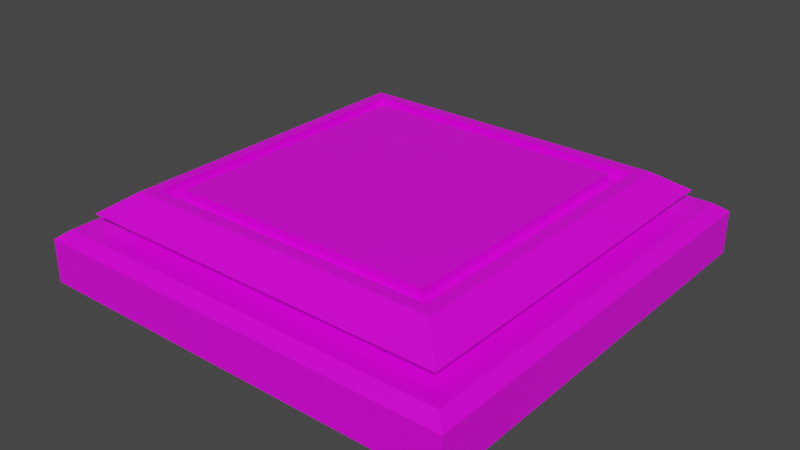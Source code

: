 # Source: starter_platform.blend  (saved by Blender 2.82.7; exported with 4.5.12 LTS)
import bpy
from mathutils import Matrix  # noqa: F401  (used for matrix-valued properties, if any)

bpy.ops.wm.read_factory_settings(use_empty=True)
scene = bpy.context.scene
scene.name = 'Scene'

# ---- collections
col_collection = bpy.data.collections.new('Collection'); scene.collection.children.link(col_collection)

# ---- images (referenced by path relative to the original .blend; pixels are not part of the script)
import os
ASSET_DIR = os.environ.get("B2B_ASSET_DIR", "")  # directory of the original .blend (textures are referenced by path, not embedded)
HERE = os.path.dirname(os.path.abspath(__file__))  # packed textures are extracted next to this script under _unpacked/

def load_image(name, relpath, width, height, colorspace="sRGB"):
    """Load a texture the original file referenced (path relative to the .blend, or extracted next to this script)."""
    p = next((c for c in (os.path.join(HERE, relpath), os.path.join(ASSET_DIR, relpath)) if relpath and os.path.exists(c)), "")
    if p:
        img = bpy.data.images.load(p, check_existing=True)
        img.name = name
    else:  # same state as the original file: an image datablock whose file is absent (Cycles renders it pink)
        img = bpy.data.images.new(name, width, height)
        img.source = "FILE"
        img.filepath = "//" + (relpath or name)
    img.colorspace_settings.name = colorspace
    return img
img_palette_png = load_image('Palette.png', 'Palette.png', 1024, 1024, 'sRGB')

# ---- materials (node trees are filled in below, after node groups)
mat_material = bpy.data.materials.new('Material')
mat_material.alpha_threshold = 0.0
mat_material.use_transparent_shadow = False
mat_material.line_color = (0.0, 0.0, 0.0, 1.0)

# ---- material node trees
mat_material.use_nodes = True; mat_material.node_tree.nodes.clear()
_N = mat_material.node_tree.nodes; _L = mat_material.node_tree.links
n0 = _N.new('ShaderNodeOutputMaterial'); n0.name = 'Material Output'; n0.location = (300, 300)
n1 = _N.new('ShaderNodeBsdfPrincipled'); n1.name = 'Principled BSDF'; n1.location = (10, 300)
n1.distribution = 'GGX'
n1.subsurface_method = 'BURLEY'
n1.inputs[2].default_value = 0.4
n1.inputs[3].default_value = 1.45
n1.inputs[27].default_value = (0.0, 0.0, 0.0, 1.0)
n1.inputs[28].default_value = 1.0
n2 = _N.new('ShaderNodeTexImage'); n2.name = 'Image Texture'; n2.location = (-280, 280)
n2.image = img_palette_png
_L.new(n1.outputs[0], n0.inputs[0])
_L.new(n2.outputs[0], n1.inputs[0])
n0.is_active_output = True

# ---- world
world_world = bpy.data.worlds.new('World'); scene.world = world_world
world_world.use_nodes = True; world_world.node_tree.nodes.clear()
_N = world_world.node_tree.nodes; _L = world_world.node_tree.links
n0 = _N.new('ShaderNodeOutputWorld'); n0.name = 'World Output'; n0.location = (300, 300)
n1 = _N.new('ShaderNodeBackground'); n1.name = 'Background'; n1.location = (10, 300)
n1.inputs[0].default_value = (0.05088, 0.05088, 0.05088, 1.0)
_L.new(n1.outputs[0], n0.inputs[0])
n0.is_active_output = True
world_world.color = (0.05088, 0.05088, 0.05088)
world_world.use_sun_shadow = False
world_world.sun_shadow_jitter_overblur = 0.0

# ---- meshes
me_cube = bpy.data.meshes.new('Cube')
me_cube.from_pydata([(0.6163, 0.6163, 0.2), (1.0, 1.0, -0.2), (0.6163, -0.6163, 0.2), (1.0, -1.0, -0.2), (-0.6163, 0.6163, 0.2), (-1.0, 1.0, -0.2), (-0.6163, -0.6163, 0.2), (-1.0, -1.0, -0.2), (1.0, 1.0, 0.0), (-1.0, -1.0, 0.0), (1.0, -1.0, 0.0), (-1.0, 1.0, 0.0), (-0.9461, -0.9461, 0.04163), (0.9461, 0.9461, 0.04163), (0.9461, -0.9461, 0.04163), (-0.9461, 0.9461, 0.04163), (-0.8741, -0.8741, 0.1081), (0.8741, 0.8741, 0.1081), (0.8741, -0.8741, 0.1081), (-0.8741, 0.8741, 0.1081), (-0.7548, -0.7548, 0.04163), (0.7548, 0.7548, 0.04163), (0.7548, -0.7548, 0.04163), (-0.7548, 0.7548, 0.04163), (-0.7508, -0.7508, 0.1081), (0.7508, 0.7508, 0.1081), (0.7508, -0.7508, 0.1081), (-0.7508, 0.7508, 0.1081), (0.7409, -0.7409, 0.2), (-0.7409, -0.7409, 0.2), (0.7409, 0.7409, 0.2), (-0.7409, 0.7409, 0.2), (0.6856, -0.6856, 0.2), (-0.6856, -0.6856, 0.2), (0.6856, 0.6856, 0.2), (-0.6856, 0.6856, 0.2), (0.6856, -0.6856, 0.1552), (-0.6856, -0.6856, 0.1552), (0.6856, 0.6856, 0.1552), (-0.6856, 0.6856, 0.1552), (0.6163, -0.6163, 0.1552), (-0.6163, -0.6163, 0.1552), (0.6163, 0.6163, 0.1552), (-0.6163, 0.6163, 0.1552)], [], [(0, 4, 6, 2), (18, 28, 29, 16), (16, 29, 31, 19), (5, 1, 3, 7), (17, 30, 28, 18), (19, 31, 30, 17), (5, 11, 8, 1), (1, 8, 10, 3), (7, 9, 11, 5), (3, 10, 9, 7), (11, 15, 13, 8), (8, 13, 14, 10), (9, 12, 15, 11), (10, 14, 12, 9), (12, 14, 22, 20), (17, 18, 26, 25), (13, 15, 23, 21), (18, 16, 24, 26), (14, 13, 21, 22), (16, 19, 27, 24), (19, 17, 25, 27), (15, 12, 20, 23), (32, 33, 29, 28), (34, 32, 28, 30), (33, 35, 31, 29), (35, 34, 30, 31), (0, 2, 40, 42), (33, 32, 36, 37), (4, 0, 42, 43), (35, 33, 37, 39), (34, 35, 39, 38), (32, 34, 38, 36), (6, 4, 43, 41), (2, 6, 41, 40)])
_uv = me_cube.uv_layers.new(name='UVMap')
_uv.uv.foreach_set('vector', [0.125, 0.9462, 0.125, 0.9462, 0.125, 0.9462, 0.125, 0.9462, 0.125, 0.9462, 0.125, 0.9462, 0.125, 0.9462, 0.125, 0.9462, 0.125, 0.9462, 0.125, 0.9462, 0.125, 0.9462, 0.125, 0.9462, 0.125, 0.9462, 0.125, 0.9462, 0.125, 0.9462, 0.125, 0.9462, 0.125, 0.9462, 0.125, 0.9462, 0.125, 0.9462, 0.125, 0.9462, 0.125, 0.9462, 0.125, 0.9462, 0.125, 0.9462, 0.125, 0.9462, 0.125, 0.9462, 0.125, 0.9462, 0.125, 0.9462, 0.125, 0.9462, 0.125, 0.9462, 0.125, 0.9462, 0.125, 0.9462, 0.125, 0.9462, 0.125, 0.9462, 0.125, 0.9462, 0.125, 0.9462, 0.125, 0.9462, 0.125, 0.9462, 0.125, 0.9462, 0.125, 0.9462, 0.125, 0.9462, 0.125, 0.9462, 0.125, 0.9462, 0.125, 0.9462, 0.125, 0.9462, 0.125, 0.9462, 0.125, 0.9462, 0.125, 0.9462, 0.125, 0.9462, 0.125, 0.9462, 0.125, 0.9462, 0.125, 0.9462, 0.125, 0.9462, 0.125, 0.9462, 0.125, 0.9462, 0.125, 0.9462, 0.125, 0.9462, 0.125, 0.9462, 0.125, 0.9462, 0.125, 0.9462, 0.125, 0.9462, 0.125, 0.9462, 0.125, 0.9462, 0.125, 0.9462, 0.125, 0.9462, 0.125, 0.9462, 0.125, 0.9462, 0.125, 0.9462, 0.125, 0.9462, 0.125, 0.9462, 0.125, 0.9462, 0.125, 0.9462, 0.125, 0.9462, 0.125, 0.9462, 0.125, 0.9462, 0.125, 0.9462, 0.125, 0.9462, 0.125, 0.9462, 0.125, 0.9462, 0.125, 0.9462, 0.125, 0.9462, 0.125, 0.9462, 0.125, 0.9462, 0.125, 0.9462, 0.125, 0.9462, 0.125, 0.9462, 0.125, 0.9462, 0.125, 0.9462, 0.125, 0.9462, 0.125, 0.9462, 0.125, 0.9462, 0.125, 0.9462, 0.125, 0.9462, 0.125, 0.9462, 0.125, 0.9462, 0.125, 0.9462, 0.125, 0.9462, 0.125, 0.9462, 0.125, 0.9462, 0.125, 0.9462, 0.125, 0.9462, 0.125, 0.9462, 0.125, 0.9462, 0.125, 0.9462, 0.125, 0.9462, 0.125, 0.9462, 0.125, 0.9462, 0.125, 0.9462, 0.125, 0.9462, 0.125, 0.9462, 0.125, 0.9462, 0.125, 0.9462, 0.125, 0.9462, 0.125, 0.9462, 0.125, 0.9462, 0.125, 0.9462, 0.125, 0.9462, 0.125, 0.9462, 0.125, 0.9462, 0.125, 0.9462, 0.125, 0.9462, 0.125, 0.9462, 0.125, 0.9462, 0.125, 0.9462, 0.125, 0.9462, 0.125, 0.9462, 0.125, 0.9462, 0.125, 0.9462, 0.125, 0.9462, 0.125, 0.9462, 0.125, 0.9462, 0.125, 0.9462, 0.125, 0.9462, 0.125, 0.9462, 0.125, 0.9462, 0.125, 0.9462, 0.125, 0.9462])
me_cube.materials.append(mat_material)
me_cube.use_remesh_preserve_volume = False
me_cube.use_remesh_preserve_attributes = False
me_cube.use_mirror_vertex_groups = False
me_cube.update()
me_cube_001 = bpy.data.meshes.new('Cube.001')
me_cube_001.from_pydata([(-0.7655, -0.7655, 0.02923), (0.7655, 0.7655, 0.02923), (0.7655, -0.7655, 0.02923), (-0.7655, 0.7655, 0.02923), (-0.7637, -0.7637, 0.1345), (0.7637, 0.7637, 0.1345), (0.7637, -0.7637, 0.1345), (-0.7637, 0.7637, 0.1345), (0.6856, -0.6856, 0.1552), (-0.6856, -0.6856, 0.1552), (0.6856, 0.6856, 0.1552), (-0.6856, 0.6856, 0.1552), (0.6163, -0.6163, 0.1552), (-0.6163, -0.6163, 0.1552), (0.6163, 0.6163, 0.1552), (-0.6163, 0.6163, 0.1552)], [], [(3, 7, 5, 1), (1, 5, 6, 2), (0, 4, 7, 3), (2, 6, 4, 0), (12, 13, 9, 8), (14, 12, 8, 10), (13, 15, 11, 9), (15, 14, 10, 11)])
_uv = me_cube_001.uv_layers.new(name='UVMap')
_uv.uv.foreach_set('vector', [0.8638, 0.724, 0.8638, 0.724, 0.8638, 0.724, 0.8638, 0.724, 0.8638, 0.724, 0.8638, 0.724, 0.8638, 0.724, 0.8638, 0.724, 0.8638, 0.724, 0.8638, 0.724, 0.8638, 0.724, 0.8638, 0.724, 0.8638, 0.724, 0.8638, 0.724, 0.8638, 0.724, 0.8638, 0.724, 0.8638, 0.724, 0.8638, 0.724, 0.8638, 0.724, 0.8638, 0.724, 0.8638, 0.724, 0.8638, 0.724, 0.8638, 0.724, 0.8638, 0.724, 0.8638, 0.724, 0.8638, 0.724, 0.8638, 0.724, 0.8638, 0.724, 0.8638, 0.724, 0.8638, 0.724, 0.8638, 0.724, 0.8638, 0.724])
me_cube_001.materials.append(mat_material)
me_cube_001.use_remesh_preserve_volume = False
me_cube_001.use_remesh_preserve_attributes = False
me_cube_001.use_mirror_vertex_groups = False
me_cube_001.update()

# ---- objects
ob_cube = bpy.data.objects.new('Cube', me_cube)
ob_cube_001 = bpy.data.objects.new('Cube.001', me_cube_001)

# ---- transforms, parenting, visibility, modifiers, constraints
ob_cube.location = (0.0, 0.0, 0.0)
ob_cube.lock_rotations_4d = False
ob_cube.empty_display_type = 'ARROWS'
ob_cube.lineart.crease_threshold = 0.0
ob_cube_001.location = (0.0, 0.0, 0.0)
ob_cube_001.lock_rotations_4d = False
ob_cube_001.empty_display_type = 'ARROWS'
ob_cube_001.lineart.crease_threshold = 0.0

# ---- collection membership
col_collection.objects.link(ob_cube)
col_collection.objects.link(ob_cube_001)

# ---- scene / render settings (as saved in the file)
scene.frame_start = 1; scene.frame_end = 250; scene.frame_set(1)
scene.render.engine = 'BLENDER_EEVEE_NEXT'
scene.cycles.use_denoising = False
scene.cycles.samples = 128
scene.cycles.sampling_pattern = 'TABULATED_SOBOL'
scene.cycles.use_adaptive_sampling = False
scene.cycles.use_light_tree = False
scene.view_settings.view_transform = 'Filmic'
bpy.context.view_layer.update()

# ---- added for rendering (the .blend has no active camera and no usable light): camera, sun
cam_auto = bpy.data.cameras.new('AutoCamera')
cam_auto.lens = 50.0
cam_auto.sensor_width = 36.0
cam_auto.clip_end = 1000.0
ob_auto_camera = bpy.data.objects.new('AutoCamera', cam_auto)
scene.collection.objects.link(ob_auto_camera)
ob_auto_camera.location = (2.64297, -3.17156, 2.11438)
ob_auto_camera.rotation_euler = (1.09748, -7.21219e-08, 0.694738)
scene.camera = ob_auto_camera
light_auto_sun = bpy.data.lights.new('AutoSun', 'SUN')
light_auto_sun.energy = 3.0
light_auto_sun.angle = 0.0523599
ob_auto_sun = bpy.data.objects.new('AutoSun', light_auto_sun)
scene.collection.objects.link(ob_auto_sun)
ob_auto_sun.rotation_euler = (0.872665, 0.174533, 0.523599)
bpy.context.view_layer.update()
